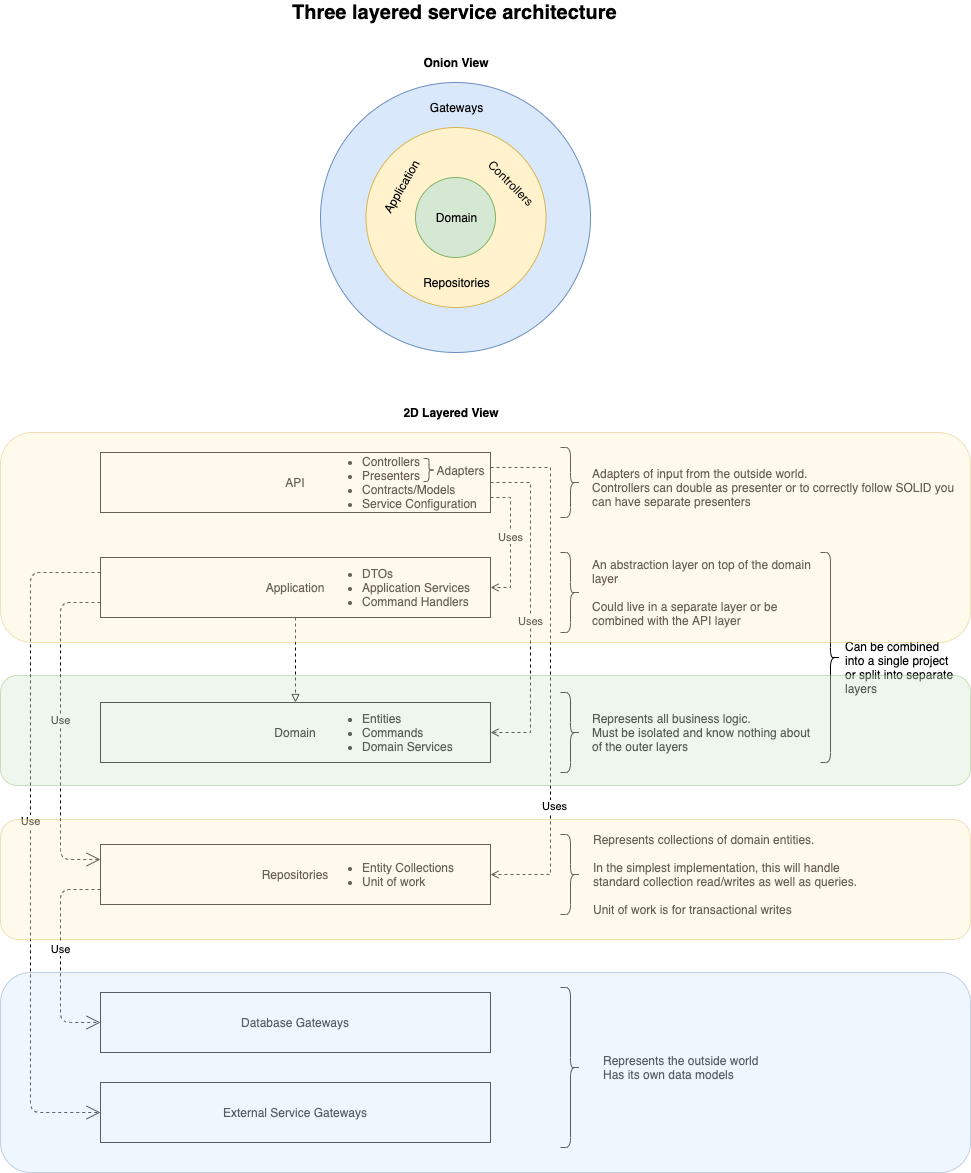

The diagram above was exported from draw.io. Its source (the exported page's mxGraphModel, read from the mxfile embedded in the PNG):
<mxGraphModel dx="1191" dy="1864" grid="1" gridSize="10" guides="1" tooltips="1" connect="1" arrows="1" fold="1" page="1" pageScale="1" pageWidth="850" pageHeight="1100" math="0" shadow="0">
  <root>
    <mxCell id="0" />
    <mxCell id="1" parent="0" />
    <mxCell id="0TVabzfHBMaViX4Cqzp_-69" value="Represents the outside world&lt;br&gt;Has its own data models" style="text;html=1;resizable=0;autosize=1;align=left;verticalAlign=middle;points=[];fillColor=none;strokeColor=none;rounded=0;" parent="1" vertex="1">
      <mxGeometry x="741" y="780" width="170" height="30" as="geometry" />
    </mxCell>
    <mxCell id="0TVabzfHBMaViX4Cqzp_-48" value="" style="ellipse;whiteSpace=wrap;html=1;aspect=fixed;glass=0;align=center;fillColor=#dae8fc;strokeColor=#6c8ebf;" parent="1" vertex="1">
      <mxGeometry x="460" y="-190" width="270" height="270" as="geometry" />
    </mxCell>
    <mxCell id="0TVabzfHBMaViX4Cqzp_-47" value="" style="ellipse;whiteSpace=wrap;html=1;aspect=fixed;glass=0;align=center;fillColor=#fff2cc;strokeColor=#d6b656;" parent="1" vertex="1">
      <mxGeometry x="505.5" y="-145" width="180" height="180" as="geometry" />
    </mxCell>
    <mxCell id="0TVabzfHBMaViX4Cqzp_-1" value="API" style="rounded=0;whiteSpace=wrap;html=1;labelPosition=center;verticalLabelPosition=middle;align=center;verticalAlign=middle;" parent="1" vertex="1">
      <mxGeometry x="240" y="180" width="390" height="60" as="geometry" />
    </mxCell>
    <mxCell id="0TVabzfHBMaViX4Cqzp_-16" style="edgeStyle=orthogonalEdgeStyle;rounded=0;orthogonalLoop=1;jettySize=auto;html=1;entryX=0.5;entryY=0;entryDx=0;entryDy=0;dashed=1;endArrow=block;endFill=0;" parent="1" source="0TVabzfHBMaViX4Cqzp_-2" target="0TVabzfHBMaViX4Cqzp_-12" edge="1">
      <mxGeometry relative="1" as="geometry" />
    </mxCell>
    <mxCell id="0TVabzfHBMaViX4Cqzp_-2" value="Application" style="rounded=0;whiteSpace=wrap;html=1;" parent="1" vertex="1">
      <mxGeometry x="240" y="285" width="390" height="60" as="geometry" />
    </mxCell>
    <mxCell id="0TVabzfHBMaViX4Cqzp_-3" value="Repositories" style="rounded=0;whiteSpace=wrap;html=1;" parent="1" vertex="1">
      <mxGeometry x="240" y="572" width="390" height="60" as="geometry" />
    </mxCell>
    <mxCell id="0TVabzfHBMaViX4Cqzp_-9" value="&lt;ul&gt;&lt;li&gt;DTOs&lt;/li&gt;&lt;li&gt;Application Services&lt;/li&gt;&lt;li&gt;Command Handlers&lt;/li&gt;&lt;/ul&gt;" style="text;html=1;strokeColor=none;fillColor=none;align=left;verticalAlign=middle;whiteSpace=wrap;rounded=0;" parent="1" vertex="1">
      <mxGeometry x="460" y="285" width="170" height="60" as="geometry" />
    </mxCell>
    <mxCell id="0TVabzfHBMaViX4Cqzp_-20" style="edgeStyle=orthogonalEdgeStyle;rounded=0;orthogonalLoop=1;jettySize=auto;html=1;exitX=1;exitY=0.75;exitDx=0;exitDy=0;entryX=1;entryY=0.5;entryDx=0;entryDy=0;dashed=1;endArrow=open;endFill=0;" parent="1" source="0TVabzfHBMaViX4Cqzp_-10" target="0TVabzfHBMaViX4Cqzp_-9" edge="1">
      <mxGeometry relative="1" as="geometry">
        <Array as="points">
          <mxPoint x="650" y="225" />
          <mxPoint x="650" y="315" />
        </Array>
      </mxGeometry>
    </mxCell>
    <mxCell id="Zrk5gxFMIItDPQ1op9JQ-3" value="Uses" style="edgeLabel;html=1;align=center;verticalAlign=middle;resizable=0;points=[];" vertex="1" connectable="0" parent="0TVabzfHBMaViX4Cqzp_-20">
      <mxGeometry x="-0.0968" y="-1" relative="1" as="geometry">
        <mxPoint as="offset" />
      </mxGeometry>
    </mxCell>
    <mxCell id="0TVabzfHBMaViX4Cqzp_-32" style="edgeStyle=orthogonalEdgeStyle;rounded=0;orthogonalLoop=1;jettySize=auto;html=1;exitX=1;exitY=0.5;exitDx=0;exitDy=0;entryX=1;entryY=0.5;entryDx=0;entryDy=0;dashed=1;endArrow=open;endFill=0;" parent="1" source="0TVabzfHBMaViX4Cqzp_-10" target="0TVabzfHBMaViX4Cqzp_-17" edge="1">
      <mxGeometry relative="1" as="geometry">
        <Array as="points">
          <mxPoint x="670" y="210" />
          <mxPoint x="670" y="460" />
        </Array>
      </mxGeometry>
    </mxCell>
    <mxCell id="Zrk5gxFMIItDPQ1op9JQ-2" value="Uses" style="edgeLabel;html=1;align=center;verticalAlign=middle;resizable=0;points=[];" vertex="1" connectable="0" parent="0TVabzfHBMaViX4Cqzp_-32">
      <mxGeometry x="-0.35" y="-1" relative="1" as="geometry">
        <mxPoint y="71" as="offset" />
      </mxGeometry>
    </mxCell>
    <mxCell id="0TVabzfHBMaViX4Cqzp_-33" style="edgeStyle=orthogonalEdgeStyle;rounded=0;orthogonalLoop=1;jettySize=auto;html=1;entryX=1;entryY=0.5;entryDx=0;entryDy=0;exitX=1;exitY=0.25;exitDx=0;exitDy=0;dashed=1;endArrow=open;endFill=0;" parent="1" source="0TVabzfHBMaViX4Cqzp_-10" target="0TVabzfHBMaViX4Cqzp_-11" edge="1">
      <mxGeometry relative="1" as="geometry">
        <Array as="points">
          <mxPoint x="690" y="195" />
          <mxPoint x="690" y="602" />
        </Array>
      </mxGeometry>
    </mxCell>
    <mxCell id="Zrk5gxFMIItDPQ1op9JQ-1" value="Uses" style="edgeLabel;html=1;align=center;verticalAlign=middle;resizable=0;points=[];" vertex="1" connectable="0" parent="0TVabzfHBMaViX4Cqzp_-33">
      <mxGeometry x="0.4731" y="3" relative="1" as="geometry">
        <mxPoint y="10" as="offset" />
      </mxGeometry>
    </mxCell>
    <mxCell id="0TVabzfHBMaViX4Cqzp_-10" value="&lt;ul&gt;&lt;li&gt;Controllers&lt;/li&gt;&lt;li&gt;Presenters&lt;/li&gt;&lt;li&gt;Contracts/Models&lt;/li&gt;&lt;li&gt;Service Configuration&lt;/li&gt;&lt;/ul&gt;" style="text;html=1;strokeColor=none;fillColor=none;align=left;verticalAlign=middle;whiteSpace=wrap;rounded=0;" parent="1" vertex="1">
      <mxGeometry x="460" y="180" width="170" height="60" as="geometry" />
    </mxCell>
    <mxCell id="0TVabzfHBMaViX4Cqzp_-11" value="&lt;ul&gt;&lt;li&gt;Entity Collections&lt;/li&gt;&lt;li&gt;Unit of work&lt;/li&gt;&lt;/ul&gt;" style="text;html=1;strokeColor=none;fillColor=none;align=left;verticalAlign=middle;whiteSpace=wrap;rounded=0;" parent="1" vertex="1">
      <mxGeometry x="460" y="572" width="170" height="60" as="geometry" />
    </mxCell>
    <mxCell id="0TVabzfHBMaViX4Cqzp_-12" value="Domain" style="rounded=0;whiteSpace=wrap;html=1;" parent="1" vertex="1">
      <mxGeometry x="240" y="430" width="390" height="60" as="geometry" />
    </mxCell>
    <mxCell id="0TVabzfHBMaViX4Cqzp_-17" value="&lt;ul&gt;&lt;li&gt;Entities&lt;/li&gt;&lt;li&gt;Commands&lt;/li&gt;&lt;li&gt;Domain Services&lt;/li&gt;&lt;/ul&gt;" style="text;html=1;strokeColor=none;fillColor=none;align=left;verticalAlign=middle;whiteSpace=wrap;rounded=0;" parent="1" vertex="1">
      <mxGeometry x="460" y="430" width="170" height="60" as="geometry" />
    </mxCell>
    <mxCell id="0TVabzfHBMaViX4Cqzp_-21" value="Three layered service architecture" style="text;html=1;strokeColor=none;fillColor=none;align=left;verticalAlign=middle;whiteSpace=wrap;rounded=0;fontStyle=1;fontSize=20;" parent="1" vertex="1">
      <mxGeometry x="430" y="-270" width="340" height="20" as="geometry" />
    </mxCell>
    <mxCell id="0TVabzfHBMaViX4Cqzp_-22" value="" style="shape=curlyBracket;whiteSpace=wrap;html=1;rounded=1;align=left;rotation=-180;" parent="1" vertex="1">
      <mxGeometry x="960" y="280" width="20" height="210" as="geometry" />
    </mxCell>
    <mxCell id="0TVabzfHBMaViX4Cqzp_-23" value="Can be combined&lt;br&gt;into a single project&lt;br&gt;or split into separate&lt;br&gt;layers" style="text;html=1;resizable=0;autosize=1;align=left;verticalAlign=middle;points=[];fillColor=none;strokeColor=none;rounded=0;" parent="1" vertex="1">
      <mxGeometry x="983" y="365" width="120" height="60" as="geometry" />
    </mxCell>
    <mxCell id="0TVabzfHBMaViX4Cqzp_-24" value="" style="shape=curlyBracket;whiteSpace=wrap;html=1;rounded=1;align=left;rotation=-180;" parent="1" vertex="1">
      <mxGeometry x="700" y="420" width="20" height="80" as="geometry" />
    </mxCell>
    <mxCell id="0TVabzfHBMaViX4Cqzp_-25" value="Represents all business logic.&lt;br&gt;Must be isolated and know nothing about&lt;br&gt;of the outer layers" style="text;html=1;resizable=0;autosize=1;align=left;verticalAlign=middle;points=[];fillColor=none;strokeColor=none;rounded=0;" parent="1" vertex="1">
      <mxGeometry x="730" y="435" width="230" height="50" as="geometry" />
    </mxCell>
    <mxCell id="0TVabzfHBMaViX4Cqzp_-26" value="" style="shape=curlyBracket;whiteSpace=wrap;html=1;rounded=1;align=left;rotation=-180;size=0.5;" parent="1" vertex="1">
      <mxGeometry x="700" y="562" width="20" height="80" as="geometry" />
    </mxCell>
    <mxCell id="0TVabzfHBMaViX4Cqzp_-27" value="Represents collections of domain entities.&lt;br&gt;&lt;br&gt;In the simplest implementation, this will handle&lt;br&gt;standard collection read/writes as well as queries.&lt;br&gt;&lt;br&gt;Unit of work is for transactional writes" style="text;html=1;resizable=0;autosize=1;align=left;verticalAlign=middle;points=[];fillColor=none;strokeColor=none;rounded=0;" parent="1" vertex="1">
      <mxGeometry x="731" y="557" width="280" height="90" as="geometry" />
    </mxCell>
    <mxCell id="0TVabzfHBMaViX4Cqzp_-28" value="" style="shape=curlyBracket;whiteSpace=wrap;html=1;rounded=1;align=left;rotation=-180;" parent="1" vertex="1">
      <mxGeometry x="700" y="280" width="20" height="80" as="geometry" />
    </mxCell>
    <mxCell id="0TVabzfHBMaViX4Cqzp_-29" value="An abstraction layer on top of the domain&lt;br&gt;layer&lt;br&gt;&lt;br&gt;Could live in a separate layer or be&lt;br&gt;combined with the API layer" style="text;html=1;resizable=0;autosize=1;align=left;verticalAlign=middle;points=[];fillColor=none;strokeColor=none;rounded=0;" parent="1" vertex="1">
      <mxGeometry x="730" y="280" width="230" height="80" as="geometry" />
    </mxCell>
    <mxCell id="0TVabzfHBMaViX4Cqzp_-35" value="" style="shape=curlyBracket;whiteSpace=wrap;html=1;rounded=1;align=left;rotation=-180;" parent="1" vertex="1">
      <mxGeometry x="700" y="175" width="20" height="70" as="geometry" />
    </mxCell>
    <mxCell id="0TVabzfHBMaViX4Cqzp_-36" value="Adapters of input from the outside world.&lt;br&gt;Controllers can double as presenter or to correctly follow SOLID you&lt;br&gt;can have separate presenters" style="text;html=1;resizable=0;autosize=1;align=left;verticalAlign=middle;points=[];fillColor=none;strokeColor=none;rounded=0;" parent="1" vertex="1">
      <mxGeometry x="730" y="190" width="380" height="50" as="geometry" />
    </mxCell>
    <mxCell id="0TVabzfHBMaViX4Cqzp_-37" value="" style="shape=curlyBracket;whiteSpace=wrap;html=1;rounded=1;align=left;rotation=-180;size=0.5;" parent="1" vertex="1">
      <mxGeometry x="563" y="186" width="11" height="23" as="geometry" />
    </mxCell>
    <mxCell id="0TVabzfHBMaViX4Cqzp_-38" value="Adapters" style="text;html=1;resizable=0;autosize=1;align=center;verticalAlign=middle;points=[];fillColor=none;strokeColor=none;rounded=0;" parent="1" vertex="1">
      <mxGeometry x="570" y="187.5" width="60" height="20" as="geometry" />
    </mxCell>
    <mxCell id="0TVabzfHBMaViX4Cqzp_-46" value="" style="ellipse;whiteSpace=wrap;html=1;aspect=fixed;glass=0;align=center;fillColor=#d5e8d4;strokeColor=#82b366;" parent="1" vertex="1">
      <mxGeometry x="555" y="-95" width="80" height="80" as="geometry" />
    </mxCell>
    <mxCell id="0TVabzfHBMaViX4Cqzp_-49" value="Application" style="text;html=1;resizable=0;autosize=1;align=center;verticalAlign=middle;points=[];fillColor=none;strokeColor=none;rounded=0;glass=0;opacity=50;rotation=-60;" parent="1" vertex="1">
      <mxGeometry x="505.5" y="-95" width="70" height="20" as="geometry" />
    </mxCell>
    <mxCell id="0TVabzfHBMaViX4Cqzp_-50" value="Controllers" style="text;html=1;resizable=0;autosize=1;align=center;verticalAlign=middle;points=[];fillColor=none;strokeColor=none;rounded=0;glass=0;opacity=50;rotation=45;" parent="1" vertex="1">
      <mxGeometry x="615.5" y="-100" width="70" height="20" as="geometry" />
    </mxCell>
    <mxCell id="0TVabzfHBMaViX4Cqzp_-52" value="Repositories" style="text;html=1;resizable=0;autosize=1;align=center;verticalAlign=middle;points=[];fillColor=none;strokeColor=none;rounded=0;glass=0;opacity=50;" parent="1" vertex="1">
      <mxGeometry x="555.5" width="80" height="20" as="geometry" />
    </mxCell>
    <mxCell id="0TVabzfHBMaViX4Cqzp_-53" value="Gateways" style="text;html=1;resizable=0;autosize=1;align=center;verticalAlign=middle;points=[];fillColor=none;strokeColor=none;rounded=0;glass=0;opacity=50;" parent="1" vertex="1">
      <mxGeometry x="560.5" y="-175" width="70" height="20" as="geometry" />
    </mxCell>
    <mxCell id="0TVabzfHBMaViX4Cqzp_-55" value="Domain" style="text;html=1;resizable=0;autosize=1;align=center;verticalAlign=middle;points=[];fillColor=none;strokeColor=none;rounded=0;glass=0;opacity=50;" parent="1" vertex="1">
      <mxGeometry x="565.5" y="-65" width="60" height="20" as="geometry" />
    </mxCell>
    <mxCell id="0TVabzfHBMaViX4Cqzp_-57" value="Onion View" style="text;html=1;strokeColor=none;fillColor=none;align=center;verticalAlign=middle;whiteSpace=wrap;rounded=0;fontStyle=1" parent="1" vertex="1">
      <mxGeometry x="495.5" y="-220" width="200" height="20" as="geometry" />
    </mxCell>
    <mxCell id="0TVabzfHBMaViX4Cqzp_-58" value="2D Layered View" style="text;html=1;strokeColor=none;fillColor=none;align=center;verticalAlign=middle;whiteSpace=wrap;rounded=0;fontStyle=1" parent="1" vertex="1">
      <mxGeometry x="490.5" y="130" width="200" height="20" as="geometry" />
    </mxCell>
    <mxCell id="0TVabzfHBMaViX4Cqzp_-60" value="Database Gateways" style="rounded=0;whiteSpace=wrap;html=1;" parent="1" vertex="1">
      <mxGeometry x="240" y="720" width="390" height="60" as="geometry" />
    </mxCell>
    <mxCell id="0TVabzfHBMaViX4Cqzp_-65" value="" style="shape=curlyBracket;whiteSpace=wrap;html=1;rounded=1;align=left;rotation=-180;" parent="1" vertex="1">
      <mxGeometry x="700" y="715" width="20" height="160" as="geometry" />
    </mxCell>
    <mxCell id="Zrk5gxFMIItDPQ1op9JQ-6" value="Use" style="endArrow=open;endSize=12;dashed=1;html=1;exitX=0;exitY=0.75;exitDx=0;exitDy=0;entryX=0;entryY=0.25;entryDx=0;entryDy=0;" edge="1" parent="1" source="0TVabzfHBMaViX4Cqzp_-2" target="0TVabzfHBMaViX4Cqzp_-3">
      <mxGeometry x="-0.0612" width="160" relative="1" as="geometry">
        <mxPoint x="250" y="220" as="sourcePoint" />
        <mxPoint x="250" y="760" as="targetPoint" />
        <Array as="points">
          <mxPoint x="200" y="330" />
          <mxPoint x="200" y="587" />
        </Array>
        <mxPoint as="offset" />
      </mxGeometry>
    </mxCell>
    <mxCell id="Zrk5gxFMIItDPQ1op9JQ-10" value="Use" style="endArrow=open;endSize=12;dashed=1;html=1;exitX=0;exitY=0.75;exitDx=0;exitDy=0;entryX=0;entryY=0.5;entryDx=0;entryDy=0;" edge="1" parent="1" source="0TVabzfHBMaViX4Cqzp_-3" target="0TVabzfHBMaViX4Cqzp_-60">
      <mxGeometry x="-0.0612" width="160" relative="1" as="geometry">
        <mxPoint x="260" y="360" as="sourcePoint" />
        <mxPoint x="260" y="785" as="targetPoint" />
        <Array as="points">
          <mxPoint x="200" y="617" />
          <mxPoint x="200" y="750" />
        </Array>
        <mxPoint as="offset" />
      </mxGeometry>
    </mxCell>
    <mxCell id="Zrk5gxFMIItDPQ1op9JQ-11" value="Use" style="endArrow=open;endSize=12;dashed=1;html=1;exitX=0;exitY=0.25;exitDx=0;exitDy=0;entryX=0;entryY=0.5;entryDx=0;entryDy=0;" edge="1" parent="1" source="0TVabzfHBMaViX4Cqzp_-2" target="Zrk5gxFMIItDPQ1op9JQ-12">
      <mxGeometry x="-0.0612" width="160" relative="1" as="geometry">
        <mxPoint x="250" y="620" as="sourcePoint" />
        <mxPoint x="250" y="745" as="targetPoint" />
        <Array as="points">
          <mxPoint x="170" y="300" />
          <mxPoint x="170" y="620" />
          <mxPoint x="170" y="840" />
        </Array>
        <mxPoint as="offset" />
      </mxGeometry>
    </mxCell>
    <mxCell id="Zrk5gxFMIItDPQ1op9JQ-12" value="External Service Gateways" style="rounded=0;whiteSpace=wrap;html=1;" vertex="1" parent="1">
      <mxGeometry x="240" y="810" width="390" height="60" as="geometry" />
    </mxCell>
    <mxCell id="0TVabzfHBMaViX4Cqzp_-44" value="" style="rounded=1;whiteSpace=wrap;html=1;align=left;fillColor=#fff2cc;strokeColor=#d6b656;glass=0;opacity=40;" parent="1" vertex="1">
      <mxGeometry x="140" y="547" width="970" height="120" as="geometry" />
    </mxCell>
    <mxCell id="0TVabzfHBMaViX4Cqzp_-62" value="" style="rounded=1;whiteSpace=wrap;html=1;align=left;fillColor=#dae8fc;strokeColor=#6c8ebf;glass=0;opacity=40;" parent="1" vertex="1">
      <mxGeometry x="140" y="700" width="970" height="200" as="geometry" />
    </mxCell>
    <mxCell id="0TVabzfHBMaViX4Cqzp_-42" value="" style="rounded=1;whiteSpace=wrap;html=1;align=left;fillColor=#fff2cc;strokeColor=#d6b656;glass=0;opacity=40;" parent="1" vertex="1">
      <mxGeometry x="140" y="160" width="970" height="210" as="geometry" />
    </mxCell>
    <mxCell id="0TVabzfHBMaViX4Cqzp_-43" value="" style="rounded=1;whiteSpace=wrap;html=1;align=left;fillColor=#d5e8d4;strokeColor=#82b366;glass=0;opacity=40;" parent="1" vertex="1">
      <mxGeometry x="140" y="403" width="970" height="110" as="geometry" />
    </mxCell>
  </root>
</mxGraphModel>